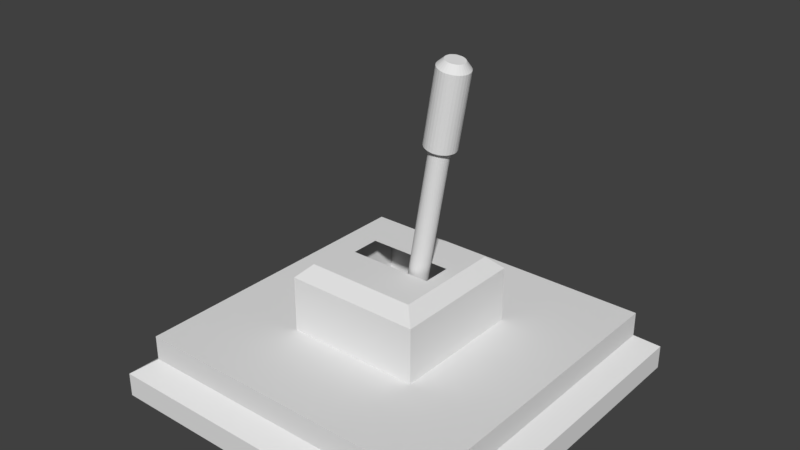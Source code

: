 # Source: Button.blend  (saved by Blender 2.79.0; exported with 4.5.12 LTS)
import bpy
from mathutils import Matrix  # noqa: F401  (used for matrix-valued properties, if any)

bpy.ops.wm.read_factory_settings(use_empty=True)
scene = bpy.context.scene
scene.name = 'Scene'

# ---- collections
col_collection_1 = bpy.data.collections.new('Collection 1'); scene.collection.children.link(col_collection_1)

# ---- materials (node trees are filled in below, after node groups)
mat_buttonmaterial = bpy.data.materials.new('ButtonMaterial')
mat_buttonmaterial.alpha_threshold = 0.0
mat_buttonmaterial.use_transparent_shadow = False
mat_buttonmaterial.roughness = 0.5

# ---- material node trees

# ---- world
world_world = bpy.data.worlds.new('World'); scene.world = world_world
world_world.color = (0.05088, 0.05088, 0.05088)
world_world.use_sun_shadow = False
world_world.sun_shadow_jitter_overblur = 0.0
world_world.cycles.sampling_method = 'MANUAL'

# ---- meshes
me_cylinder = bpy.data.meshes.new('Cylinder')
me_cylinder.from_pydata([(0.0003915, 0.05333, 0.0005989), (0.2553, 0.03551, 1.421), (0.01062, 0.05225, -0.001251), (0.2655, 0.03443, 1.419), (0.02045, 0.04916, -0.003053), (0.2753, 0.03134, 1.417), (0.02949, 0.04418, -0.004738), (0.2844, 0.02637, 1.415), (0.03739, 0.03751, -0.006241), (0.2923, 0.01969, 1.414), (0.04386, 0.02939, -0.007504), (0.2987, 0.01158, 1.413), (0.04865, 0.02015, -0.008478), (0.3035, 0.00233, 1.412), (0.05156, 0.01013, -0.009127), (0.3064, -0.007689, 1.411), (0.05249, -0.0002795, -0.009425), (0.3074, -0.0181, 1.411), (0.05141, -0.01068, -0.009361), (0.3063, -0.0285, 1.411), (0.04835, -0.02067, -0.008937), (0.3032, -0.03848, 1.411), (0.04343, -0.02986, -0.008169), (0.2983, -0.04768, 1.412), (0.03684, -0.03791, -0.007088), (0.2917, -0.05572, 1.413), (0.02884, -0.04449, -0.005734), (0.2837, -0.06231, 1.414), (0.01973, -0.04937, -0.00416), (0.2746, -0.06719, 1.416), (0.009857, -0.05236, -0.002426), (0.2647, -0.07018, 1.418), (-0.0003915, -0.05333, -0.0005989), (0.2545, -0.07115, 1.419), (-0.01062, -0.05225, 0.001251), (0.2442, -0.07007, 1.421), (-0.02045, -0.04916, 0.003053), (0.2344, -0.06698, 1.423), (-0.02949, -0.04418, 0.004738), (0.2254, -0.062, 1.425), (-0.03739, -0.03751, 0.006241), (0.2175, -0.05533, 1.426), (-0.04386, -0.02939, 0.007504), (0.211, -0.04721, 1.428), (-0.04865, -0.02015, 0.008478), (0.2062, -0.03797, 1.429), (-0.05156, -0.01013, 0.009127), (0.2033, -0.02795, 1.429), (-0.05249, 0.0002796, 0.009425), (0.2024, -0.01754, 1.429), (-0.05141, 0.01068, 0.009361), (0.2035, -0.007141, 1.429), (-0.04835, 0.02067, 0.008937), (0.2065, 0.002847, 1.429), (-0.04343, 0.02986, 0.008169), (0.2114, 0.01204, 1.428), (-0.03684, 0.03791, 0.007088), (0.218, 0.02009, 1.427), (-0.02884, 0.04449, 0.005734), (0.226, 0.02668, 1.426), (-0.01973, 0.04937, 0.00416), (0.2351, 0.03156, 1.424), (-0.009857, 0.05236, 0.002426), (0.245, 0.03454, 1.422), (0.2752, 0.06409, 1.438), (0.2591, 0.06578, 1.441), (0.2907, 0.05923, 1.435), (0.3049, 0.05141, 1.433), (0.3173, 0.04091, 1.43), (0.3275, 0.02815, 1.428), (0.335, 0.01361, 1.427), (0.3396, -0.002144, 1.426), (0.341, -0.01851, 1.425), (0.3393, -0.03486, 1.426), (0.3345, -0.05057, 1.426), (0.3268, -0.06502, 1.427), (0.3164, -0.07768, 1.429), (0.3038, -0.08804, 1.431), (0.2895, -0.09571, 1.434), (0.274, -0.1004, 1.436), (0.2579, -0.1019, 1.439), (0.2418, -0.1002, 1.442), (0.2263, -0.09538, 1.445), (0.2121, -0.08755, 1.448), (0.1997, -0.07706, 1.45), (0.1895, -0.06429, 1.452), (0.182, -0.04976, 1.454), (0.1774, -0.034, 1.455), (0.176, -0.01763, 1.455), (0.1777, -0.001282, 1.455), (0.1825, 0.01442, 1.454), (0.1902, 0.02888, 1.453), (0.2006, 0.04153, 1.451), (0.2132, 0.05189, 1.449), (0.2275, 0.05957, 1.447), (0.243, 0.06426, 1.444), (0.3472, 0.05905, 1.839), (0.3311, 0.06075, 1.842), (0.3626, 0.0542, 1.836), (0.3768, 0.04637, 1.834), (0.3893, 0.03588, 1.831), (0.3994, 0.02312, 1.829), (0.407, 0.00858, 1.828), (0.4115, -0.007175, 1.827), (0.413, -0.02354, 1.826), (0.4113, -0.03989, 1.826), (0.4065, -0.0556, 1.827), (0.3987, -0.07006, 1.828), (0.3884, -0.08271, 1.83), (0.3758, -0.09307, 1.832), (0.3615, -0.1007, 1.835), (0.346, -0.1054, 1.837), (0.3298, -0.107, 1.84), (0.3138, -0.1053, 1.843), (0.2983, -0.1004, 1.846), (0.2841, -0.09258, 1.849), (0.2717, -0.08209, 1.851), (0.2615, -0.06933, 1.853), (0.254, -0.05479, 1.855), (0.2494, -0.03903, 1.856), (0.2479, -0.02266, 1.856), (0.2496, -0.006313, 1.856), (0.2544, 0.009392, 1.855), (0.2622, 0.02385, 1.854), (0.2725, 0.0365, 1.852), (0.2851, 0.04686, 1.85), (0.2994, 0.05454, 1.848), (0.315, 0.05923, 1.845), (0.3473, 0.02686, 1.877), (0.3375, 0.0279, 1.879), (0.3568, 0.02388, 1.875), (0.3655, 0.01908, 1.874), (0.3732, 0.01263, 1.872), (0.3794, 0.004802, 1.871), (0.384, -0.004121, 1.87), (0.3868, -0.01379, 1.869), (0.3877, -0.02384, 1.869), (0.3867, -0.03387, 1.869), (0.3837, -0.04351, 1.869), (0.379, -0.05238, 1.87), (0.3726, -0.06015, 1.871), (0.3649, -0.06651, 1.873), (0.3561, -0.07122, 1.874), (0.3466, -0.0741, 1.876), (0.3367, -0.07503, 1.878), (0.3268, -0.07399, 1.879), (0.3174, -0.07101, 1.881), (0.3086, -0.06621, 1.883), (0.301, -0.05977, 1.884), (0.2948, -0.05194, 1.885), (0.2901, -0.04301, 1.886), (0.2873, -0.03334, 1.887), (0.2864, -0.0233, 1.887), (0.2875, -0.01326, 1.887), (0.2904, -0.003622, 1.887), (0.2952, 0.005251, 1.886), (0.3015, 0.01302, 1.885), (0.3093, 0.01938, 1.884), (0.318, 0.02408, 1.882), (0.3276, 0.02696, 1.88)], [], [(0, 1, 3, 2), (2, 3, 5, 4), (4, 5, 7, 6), (6, 7, 9, 8), (8, 9, 11, 10), (10, 11, 13, 12), (12, 13, 15, 14), (14, 15, 17, 16), (16, 17, 19, 18), (18, 19, 21, 20), (20, 21, 23, 22), (22, 23, 25, 24), (24, 25, 27, 26), (26, 27, 29, 28), (28, 29, 31, 30), (30, 31, 33, 32), (32, 33, 35, 34), (34, 35, 37, 36), (36, 37, 39, 38), (38, 39, 41, 40), (40, 41, 43, 42), (42, 43, 45, 44), (44, 45, 47, 46), (46, 47, 49, 48), (48, 49, 51, 50), (50, 51, 53, 52), (52, 53, 55, 54), (54, 55, 57, 56), (56, 57, 59, 58), (58, 59, 61, 60), (25, 23, 75, 76), (60, 61, 63, 62), (62, 63, 1, 0), (0, 2, 4, 6, 8, 10, 12, 14, 16, 18, 20, 22, 24, 26, 28, 30, 32, 34, 36, 38, 40, 42, 44, 46, 48, 50, 52, 54, 56, 58, 60, 62), (71, 70, 102, 103), (43, 41, 84, 85), (61, 59, 93, 94), (17, 15, 71, 72), (35, 33, 80, 81), (53, 51, 89, 90), (9, 7, 67, 68), (27, 25, 76, 77), (45, 43, 85, 86), (63, 61, 94, 95), (19, 17, 72, 73), (37, 35, 81, 82), (55, 53, 90, 91), (11, 9, 68, 69), (29, 27, 77, 78), (47, 45, 86, 87), (3, 1, 65, 64), (1, 63, 95, 65), (21, 19, 73, 74), (39, 37, 82, 83), (57, 55, 91, 92), (13, 11, 69, 70), (31, 29, 78, 79), (49, 47, 87, 88), (5, 3, 64, 66), (23, 21, 74, 75), (41, 39, 83, 84), (59, 57, 92, 93), (15, 13, 70, 71), (33, 31, 79, 80), (51, 49, 88, 89), (7, 5, 66, 67), (106, 105, 137, 138), (85, 84, 116, 117), (72, 71, 103, 104), (86, 85, 117, 118), (73, 72, 104, 105), (87, 86, 118, 119), (74, 73, 105, 106), (88, 87, 119, 120), (75, 74, 106, 107), (89, 88, 120, 121), (76, 75, 107, 108), (90, 89, 121, 122), (77, 76, 108, 109), (91, 90, 122, 123), (78, 77, 109, 110), (64, 65, 97, 96), (92, 91, 123, 124), (79, 78, 110, 111), (66, 64, 96, 98), (93, 92, 124, 125), (80, 79, 111, 112), (67, 66, 98, 99), (94, 93, 125, 126), (81, 80, 112, 113), (68, 67, 99, 100), (95, 94, 126, 127), (82, 81, 113, 114), (69, 68, 100, 101), (65, 95, 127, 97), (83, 82, 114, 115), (70, 69, 101, 102), (84, 83, 115, 116), (128, 129, 159, 158, 157, 156, 155, 154, 153, 152, 151, 150, 149, 148, 147, 146, 145, 144, 143, 142, 141, 140, 139, 138, 137, 136, 135, 134, 133, 132, 131, 130), (120, 119, 151, 152), (107, 106, 138, 139), (121, 120, 152, 153), (108, 107, 139, 140), (122, 121, 153, 154), (109, 108, 140, 141), (123, 122, 154, 155), (110, 109, 141, 142), (96, 97, 129, 128), (124, 123, 155, 156), (111, 110, 142, 143), (98, 96, 128, 130), (125, 124, 156, 157), (112, 111, 143, 144), (99, 98, 130, 131), (126, 125, 157, 158), (113, 112, 144, 145), (100, 99, 131, 132), (127, 126, 158, 159), (114, 113, 145, 146), (101, 100, 132, 133), (97, 127, 159, 129), (115, 114, 146, 147), (102, 101, 133, 134), (116, 115, 147, 148), (103, 102, 134, 135), (117, 116, 148, 149), (104, 103, 135, 136), (118, 117, 149, 150), (105, 104, 136, 137), (119, 118, 150, 151)])
_uv = me_cylinder.uv_layers.new(name='UVMap')
_uv.uv.foreach_set('vector', [0.8375, 0.9238, 0.8375, 0.7945, 0.8391, 0.7945, 0.8391, 0.9238, 0.8391, 0.9238, 0.8391, 0.7945, 0.8406, 0.7945, 0.8406, 0.9238, 0.8406, 0.9238, 0.8406, 0.7945, 0.8418, 0.7945, 0.8418, 0.9238, 0.8669, 0.7945, 0.8669, 0.9238, 0.8655, 0.9238, 0.8655, 0.7945, 0.8655, 0.7945, 0.8655, 0.9238, 0.8639, 0.9238, 0.8639, 0.7945, 0.8639, 0.7945, 0.8639, 0.9238, 0.8621, 0.9238, 0.8621, 0.7945, 0.8621, 0.7945, 0.8621, 0.9238, 0.8604, 0.9238, 0.8604, 0.7945, 0.8604, 0.7945, 0.8604, 0.9238, 0.8587, 0.9238, 0.8587, 0.7945, 0.8587, 0.7945, 0.8587, 0.9238, 0.8571, 0.9238, 0.8571, 0.7945, 0.8571, 0.7945, 0.8571, 0.9238, 0.8556, 0.9238, 0.8556, 0.7945, 0.8556, 0.7945, 0.8556, 0.9238, 0.8544, 0.9238, 0.8544, 0.7945, 0.8783, 0.7945, 0.8783, 0.9238, 0.8768, 0.9238, 0.8768, 0.7945, 0.8768, 0.7945, 0.8768, 0.9238, 0.8752, 0.9238, 0.8752, 0.7945, 0.8752, 0.7945, 0.8752, 0.9238, 0.8735, 0.9238, 0.8735, 0.7945, 0.8735, 0.7945, 0.8735, 0.9238, 0.8717, 0.9238, 0.8717, 0.7945, 0.8717, 0.7945, 0.8717, 0.9238, 0.87, 0.9238, 0.87, 0.7945, 0.87, 0.7945, 0.87, 0.9238, 0.8684, 0.9238, 0.8684, 0.7945, 0.8684, 0.7945, 0.8684, 0.9238, 0.8669, 0.9238, 0.8669, 0.7945, 0.8418, 0.9238, 0.8418, 0.7945, 0.8431, 0.7945, 0.8431, 0.9238, 0.8431, 0.9238, 0.8431, 0.7945, 0.8445, 0.7945, 0.8445, 0.9238, 0.8445, 0.9238, 0.8445, 0.7945, 0.8461, 0.7945, 0.8461, 0.9238, 0.8461, 0.9238, 0.8461, 0.7945, 0.8478, 0.7945, 0.8478, 0.9238, 0.8478, 0.9238, 0.8478, 0.7945, 0.8496, 0.7945, 0.8496, 0.9238, 0.8496, 0.9238, 0.8496, 0.7945, 0.8513, 0.7945, 0.8513, 0.9238, 0.8513, 0.9238, 0.8513, 0.7945, 0.8529, 0.7945, 0.8529, 0.9238, 0.8529, 0.9238, 0.8529, 0.7945, 0.8544, 0.7945, 0.8544, 0.9238, 0.828, 0.9238, 0.828, 0.7945, 0.8293, 0.7945, 0.8293, 0.9238, 0.8293, 0.9238, 0.8293, 0.7945, 0.8307, 0.7945, 0.8307, 0.9238, 0.8307, 0.9238, 0.8307, 0.7945, 0.8323, 0.7945, 0.8323, 0.9238, 0.8323, 0.9238, 0.8323, 0.7945, 0.834, 0.7945, 0.834, 0.9238, 0.5804, 0.905, 0.5821, 0.9037, 0.59, 0.9059, 0.5873, 0.9081, 0.834, 0.9238, 0.834, 0.7945, 0.8358, 0.7945, 0.8358, 0.9238, 0.8358, 0.9238, 0.8358, 0.7945, 0.8375, 0.7945, 0.8375, 0.9238, 0.6803, 0.4109, 0.6936, 0.4123, 0.7061, 0.4151, 0.7174, 0.4191, 0.7269, 0.4242, 0.7345, 0.4302, 0.7396, 0.4369, 0.7423, 0.444, 0.7423, 0.4513, 0.7396, 0.4584, 0.7345, 0.4651, 0.7269, 0.4711, 0.7174, 0.4762, 0.7061, 0.4803, 0.6936, 0.483, 0.6803, 0.4844, 0.6668, 0.4844, 0.6535, 0.483, 0.641, 0.4803, 0.6298, 0.4762, 0.6202, 0.4711, 0.6127, 0.4651, 0.6075, 0.4584, 0.6048, 0.4513, 0.6048, 0.444, 0.6075, 0.4369, 0.6127, 0.4302, 0.6202, 0.4242, 0.6298, 0.4191, 0.641, 0.4151, 0.6535, 0.4123, 0.6668, 0.4109, 0.6296, 0.8168, 0.6344, 0.8168, 0.6344, 0.8808, 0.6296, 0.8808, 0.5562, 0.905, 0.5584, 0.9062, 0.5527, 0.9099, 0.5493, 0.9081, 0.5609, 0.8924, 0.5584, 0.8933, 0.5527, 0.8896, 0.5567, 0.8881, 0.5838, 0.8989, 0.5832, 0.8973, 0.5918, 0.8959, 0.5927, 0.8984, 0.5668, 0.9081, 0.5698, 0.9081, 0.5707, 0.9128, 0.5659, 0.9128, 0.5533, 0.8973, 0.5527, 0.8989, 0.5438, 0.8984, 0.5448, 0.8959, 0.5782, 0.8933, 0.5757, 0.8924, 0.5799, 0.8881, 0.5839, 0.8896, 0.5782, 0.9062, 0.5804, 0.905, 0.5873, 0.9081, 0.5839, 0.9099, 0.5545, 0.9037, 0.5562, 0.905, 0.5493, 0.9081, 0.5466, 0.9059, 0.5637, 0.8917, 0.5609, 0.8924, 0.5567, 0.8881, 0.5612, 0.8871, 0.5838, 0.9006, 0.5838, 0.8989, 0.5927, 0.8984, 0.5927, 0.901, 0.5637, 0.9077, 0.5668, 0.9081, 0.5659, 0.9128, 0.5612, 0.9123, 0.5545, 0.8958, 0.5533, 0.8973, 0.5448, 0.8959, 0.5466, 0.8935, 0.5804, 0.8944, 0.5782, 0.8933, 0.5839, 0.8896, 0.5873, 0.8914, 0.5757, 0.9071, 0.5782, 0.9062, 0.5839, 0.9099, 0.5799, 0.9113, 0.5533, 0.9022, 0.5545, 0.9037, 0.5466, 0.9059, 0.5448, 0.9036, 0.5698, 0.8914, 0.5668, 0.8914, 0.5659, 0.8866, 0.5707, 0.8866, 0.5668, 0.8914, 0.5637, 0.8917, 0.5612, 0.8871, 0.5659, 0.8866, 0.5832, 0.9022, 0.5838, 0.9006, 0.5927, 0.901, 0.5918, 0.9036, 0.5609, 0.9071, 0.5637, 0.9077, 0.5612, 0.9123, 0.5567, 0.9113, 0.5562, 0.8944, 0.5545, 0.8958, 0.5466, 0.8935, 0.5493, 0.8914, 0.5821, 0.8958, 0.5804, 0.8944, 0.5873, 0.8914, 0.59, 0.8935, 0.5728, 0.9077, 0.5757, 0.9071, 0.5799, 0.9113, 0.5754, 0.9123, 0.5527, 0.9006, 0.5533, 0.9022, 0.5448, 0.9036, 0.5438, 0.901, 0.5728, 0.8917, 0.5698, 0.8914, 0.5707, 0.8866, 0.5754, 0.8871, 0.5821, 0.9037, 0.5832, 0.9022, 0.5918, 0.9036, 0.59, 0.9059, 0.5584, 0.9062, 0.5609, 0.9071, 0.5567, 0.9113, 0.5527, 0.9099, 0.5584, 0.8933, 0.5562, 0.8944, 0.5493, 0.8914, 0.5527, 0.8896, 0.5832, 0.8973, 0.5821, 0.8958, 0.59, 0.8935, 0.5918, 0.8959, 0.5698, 0.9081, 0.5728, 0.9077, 0.5754, 0.9123, 0.5707, 0.9128, 0.5527, 0.8989, 0.5527, 0.9006, 0.5438, 0.901, 0.5438, 0.8984, 0.5757, 0.8924, 0.5728, 0.8917, 0.5754, 0.8871, 0.5799, 0.8881, 0.6334, 0.8899, 0.6361, 0.892, 0.6277, 0.8944, 0.6261, 0.8931, 0.57, 0.8168, 0.5744, 0.8168, 0.5744, 0.8808, 0.57, 0.8808, 0.6249, 0.8168, 0.6296, 0.8168, 0.6296, 0.8808, 0.6249, 0.8808, 0.5652, 0.8168, 0.57, 0.8168, 0.57, 0.8808, 0.5652, 0.8808, 0.6204, 0.8168, 0.6249, 0.8168, 0.6249, 0.8808, 0.6204, 0.8808, 0.5604, 0.8168, 0.5652, 0.8168, 0.5652, 0.8808, 0.5604, 0.8808, 0.6164, 0.8168, 0.6204, 0.8168, 0.6204, 0.8808, 0.6164, 0.8808, 0.5557, 0.8168, 0.5604, 0.8168, 0.5604, 0.8808, 0.5557, 0.8808, 0.613, 0.8168, 0.6164, 0.8168, 0.6164, 0.8808, 0.613, 0.8808, 0.5512, 0.8168, 0.5557, 0.8168, 0.5557, 0.8808, 0.5512, 0.8808, 0.609, 0.8168, 0.613, 0.8168, 0.613, 0.8808, 0.609, 0.8808, 0.5472, 0.8168, 0.5512, 0.8168, 0.5512, 0.8808, 0.5472, 0.8808, 0.6046, 0.8168, 0.609, 0.8168, 0.609, 0.8808, 0.6046, 0.8808, 0.5438, 0.8168, 0.5472, 0.8168, 0.5472, 0.8808, 0.5438, 0.8808, 0.5998, 0.8168, 0.6046, 0.8168, 0.6046, 0.8808, 0.5998, 0.8808, 0.6748, 0.8866, 0.6703, 0.8866, 0.6703, 0.8227, 0.6748, 0.8227, 0.6516, 0.8866, 0.6476, 0.8866, 0.6476, 0.8227, 0.6516, 0.8227, 0.595, 0.8168, 0.5998, 0.8168, 0.5998, 0.8808, 0.595, 0.8808, 0.6788, 0.8866, 0.6748, 0.8866, 0.6748, 0.8227, 0.6788, 0.8227, 0.6561, 0.8866, 0.6516, 0.8866, 0.6516, 0.8227, 0.6561, 0.8227, 0.5903, 0.8168, 0.595, 0.8168, 0.595, 0.8808, 0.5903, 0.8808, 0.6822, 0.8866, 0.6788, 0.8866, 0.6788, 0.8227, 0.6822, 0.8227, 0.6608, 0.8866, 0.6561, 0.8866, 0.6561, 0.8227, 0.6608, 0.8227, 0.5858, 0.8168, 0.5903, 0.8168, 0.5903, 0.8808, 0.5858, 0.8808, 0.6436, 0.8168, 0.6476, 0.8168, 0.6476, 0.8808, 0.6436, 0.8808, 0.6656, 0.8866, 0.6608, 0.8866, 0.6608, 0.8227, 0.6656, 0.8227, 0.5818, 0.8168, 0.5858, 0.8168, 0.5858, 0.8808, 0.5818, 0.8808, 0.6391, 0.8168, 0.6436, 0.8168, 0.6436, 0.8808, 0.6391, 0.8808, 0.6703, 0.8866, 0.6656, 0.8866, 0.6656, 0.8227, 0.6703, 0.8227, 0.5784, 0.8168, 0.5818, 0.8168, 0.5818, 0.8808, 0.5784, 0.8808, 0.6344, 0.8168, 0.6391, 0.8168, 0.6391, 0.8808, 0.6344, 0.8808, 0.5744, 0.8168, 0.5784, 0.8168, 0.5784, 0.8808, 0.5744, 0.8808, 0.6215, 0.9054, 0.6188, 0.906, 0.6159, 0.9063, 0.6129, 0.9063, 0.61, 0.906, 0.6073, 0.9054, 0.6049, 0.9045, 0.6028, 0.9034, 0.6011, 0.9021, 0.6, 0.9006, 0.5994, 0.899, 0.5994, 0.8975, 0.6, 0.8959, 0.6011, 0.8944, 0.6028, 0.8931, 0.6049, 0.892, 0.6073, 0.8911, 0.61, 0.8905, 0.6129, 0.8902, 0.6159, 0.8902, 0.6188, 0.8905, 0.6215, 0.8911, 0.624, 0.892, 0.6261, 0.8931, 0.6277, 0.8944, 0.6289, 0.8959, 0.6294, 0.8975, 0.6294, 0.899, 0.6289, 0.9006, 0.6277, 0.9021, 0.6261, 0.9034, 0.624, 0.9045, 0.5557, 0.8808, 0.5604, 0.8808, 0.5613, 0.8866, 0.5584, 0.8866, 0.63, 0.8881, 0.6334, 0.8899, 0.6261, 0.8931, 0.624, 0.892, 0.5512, 0.8808, 0.5557, 0.8808, 0.5584, 0.8866, 0.5557, 0.8866, 0.626, 0.8866, 0.63, 0.8881, 0.624, 0.892, 0.6215, 0.8911, 0.5954, 0.9066, 0.5927, 0.9044, 0.6011, 0.9021, 0.6028, 0.9034, 0.6046, 0.8808, 0.609, 0.8808, 0.6045, 0.8866, 0.6018, 0.8866, 0.5988, 0.9084, 0.5954, 0.9066, 0.6028, 0.9034, 0.6049, 0.9045, 0.5998, 0.8808, 0.6046, 0.8808, 0.6018, 0.8866, 0.5989, 0.8866, 0.6748, 0.8227, 0.6703, 0.8227, 0.6676, 0.8168, 0.6703, 0.8168, 0.6028, 0.9098, 0.5988, 0.9084, 0.6049, 0.9045, 0.6073, 0.9054, 0.595, 0.8808, 0.5998, 0.8808, 0.5989, 0.8866, 0.5959, 0.8866, 0.63, 0.9084, 0.626, 0.9098, 0.6215, 0.9054, 0.624, 0.9045, 0.6561, 0.8227, 0.6516, 0.8227, 0.6561, 0.8168, 0.6588, 0.8168, 0.5903, 0.8808, 0.595, 0.8808, 0.5959, 0.8866, 0.593, 0.8866, 0.6334, 0.9066, 0.63, 0.9084, 0.624, 0.9045, 0.6261, 0.9034, 0.6608, 0.8227, 0.6561, 0.8227, 0.6588, 0.8168, 0.6617, 0.8168, 0.5858, 0.8808, 0.5903, 0.8808, 0.593, 0.8866, 0.5903, 0.8866, 0.6361, 0.9044, 0.6334, 0.9066, 0.6261, 0.9034, 0.6277, 0.9021, 0.6656, 0.8227, 0.6608, 0.8227, 0.6617, 0.8168, 0.6647, 0.8168, 0.5988, 0.8881, 0.6028, 0.8866, 0.6073, 0.8911, 0.6049, 0.892, 0.6391, 0.8808, 0.6436, 0.8808, 0.6391, 0.8866, 0.6364, 0.8866, 0.6703, 0.8227, 0.6656, 0.8227, 0.6647, 0.8168, 0.6676, 0.8168, 0.5954, 0.8899, 0.5988, 0.8881, 0.6049, 0.892, 0.6028, 0.8931, 0.6344, 0.8808, 0.6391, 0.8808, 0.6364, 0.8866, 0.6335, 0.8866, 0.5927, 0.892, 0.5954, 0.8899, 0.6028, 0.8931, 0.6011, 0.8944, 0.6296, 0.8808, 0.6344, 0.8808, 0.6335, 0.8866, 0.6305, 0.8866, 0.57, 0.8808, 0.5744, 0.8808, 0.5699, 0.8866, 0.5672, 0.8866, 0.6249, 0.8808, 0.6296, 0.8808, 0.6305, 0.8866, 0.6276, 0.8866, 0.5652, 0.8808, 0.57, 0.8808, 0.5672, 0.8866, 0.5643, 0.8866, 0.6204, 0.8808, 0.6249, 0.8808, 0.6276, 0.8866, 0.6249, 0.8866, 0.5604, 0.8808, 0.5652, 0.8808, 0.5643, 0.8866, 0.5613, 0.8866])
me_cylinder.materials.append(mat_buttonmaterial)
me_cylinder.use_remesh_preserve_volume = False
me_cylinder.use_remesh_preserve_attributes = False
me_cylinder.use_mirror_vertex_groups = False
me_cylinder.update()
me_plane = bpy.data.meshes.new('Plane')
me_plane.from_pydata([(-1.0, -1.0, 0.0), (1.0, -1.0, 0.0), (-1.0, 1.0, 0.0), (1.0, 1.0, 0.0), (-1.0, -1.0, 0.1348), (1.0, -1.0, 0.1348), (-1.0, 1.0, 0.1348), (1.0, 1.0, 0.1348), (-0.8886, -0.8886, 0.2172), (0.8886, -0.8886, 0.2172), (-0.8886, 0.8886, 0.2172), (0.8886, 0.8886, 0.2172), (-0.8886, -0.8886, 0.3556), (0.8886, -0.8886, 0.3556), (-0.8886, 0.8886, 0.3556), (0.8886, 0.8886, 0.3556), (-0.3798, -0.3798, 0.3556), (0.3798, -0.3798, 0.3556), (-0.3798, 0.3798, 0.3556), (0.3798, 0.3798, 0.3556), (0.2348, 0.07983, 0.7384), (0.2348, -0.07983, 0.7384), (-0.2348, 0.07983, 0.7384), (-0.2348, -0.07983, 0.7384), (-0.3798, -0.3798, 0.6658), (-0.3072, -0.3072, 0.7384), (0.3798, -0.3798, 0.6658), (0.3072, -0.3072, 0.7384), (-0.3072, 0.3072, 0.7384), (-0.3798, 0.3798, 0.6658), (0.3798, 0.3798, 0.6658), (0.3072, 0.3072, 0.7384)], [], [(7, 6, 10, 11), (3, 2, 6, 7), (0, 1, 5, 4), (1, 3, 7, 5), (2, 0, 4, 6), (9, 11, 15, 13), (4, 5, 9, 8), (5, 7, 11, 9), (6, 4, 8, 10), (14, 12, 16, 18), (10, 8, 12, 14), (11, 10, 14, 15), (8, 9, 13, 12), (15, 14, 18, 19), (12, 13, 17, 16), (13, 15, 19, 17), (16, 17, 26, 24), (17, 19, 30, 26), (19, 18, 29, 30), (27, 31, 20, 21), (29, 24, 25, 28), (24, 26, 27, 25), (26, 30, 31, 27), (30, 29, 28, 31), (18, 16, 24, 29), (28, 25, 23, 22), (25, 27, 21, 23), (31, 28, 22, 20)])
_uv = me_plane.uv_layers.new(name='UVMap')
_uv.uv.foreach_set('vector', [0.1441, 0.5246, 0.1441, 0.6203, 0.1381, 0.615, 0.1381, 0.5299, 0.1585, 0.5609, 0.1585, 0.6567, 0.1513, 0.6567, 0.1513, 0.5609, 0.1585, 0.6567, 0.1585, 0.5609, 0.1657, 0.5609, 0.1657, 0.6567, 0.1513, 0.5609, 0.1513, 0.6567, 0.1441, 0.6567, 0.1441, 0.5609, 0.1729, 0.5609, 0.1729, 0.6567, 0.1657, 0.6567, 0.1657, 0.5609, 0.1952, 0.5609, 0.1952, 0.646, 0.1878, 0.646, 0.1878, 0.5609, 0.03707, 0.6203, 0.03707, 0.5246, 0.04303, 0.5299, 0.04303, 0.615, 0.03707, 0.5246, 0.1441, 0.5246, 0.1381, 0.5299, 0.04303, 0.5299, 0.1441, 0.6203, 0.03707, 0.6203, 0.04303, 0.615, 0.1381, 0.615, 0.1322, 0.7054, 0.03707, 0.7054, 0.06429, 0.6811, 0.1049, 0.6811, 0.1878, 0.5609, 0.1878, 0.646, 0.1803, 0.646, 0.1803, 0.5609, 0.1952, 0.646, 0.1952, 0.5609, 0.2026, 0.5609, 0.2026, 0.646, 0.1729, 0.646, 0.1729, 0.5609, 0.1803, 0.5609, 0.1803, 0.646, 0.1322, 0.6203, 0.1322, 0.7054, 0.1049, 0.6811, 0.1049, 0.6447, 0.03707, 0.7054, 0.03707, 0.6203, 0.06429, 0.6447, 0.06429, 0.6811, 0.03707, 0.6203, 0.1322, 0.6203, 0.1049, 0.6447, 0.06429, 0.6447, 0.1847, 0.5609, 0.1847, 0.5246, 0.2013, 0.5246, 0.2013, 0.5609, 0.1895, 0.646, 0.1895, 0.6824, 0.1729, 0.6824, 0.1729, 0.646, 0.2179, 0.5246, 0.2179, 0.5609, 0.2013, 0.5609, 0.2013, 0.5246, 0.148, 0.528, 0.1808, 0.528, 0.1687, 0.5315, 0.1601, 0.5315, 0.1847, 0.5609, 0.1441, 0.5609, 0.148, 0.5575, 0.1808, 0.5575, 0.1441, 0.5609, 0.1441, 0.5246, 0.148, 0.528, 0.148, 0.5575, 0.1441, 0.5246, 0.1847, 0.5246, 0.1808, 0.528, 0.148, 0.528, 0.1847, 0.5246, 0.1847, 0.5609, 0.1808, 0.5575, 0.1808, 0.528, 0.2061, 0.646, 0.2061, 0.6824, 0.1895, 0.6824, 0.1895, 0.646, 0.1808, 0.5575, 0.148, 0.5575, 0.1601, 0.554, 0.1687, 0.554, 0.148, 0.5575, 0.148, 0.528, 0.1601, 0.5315, 0.1601, 0.554, 0.1808, 0.528, 0.1808, 0.5575, 0.1687, 0.554, 0.1687, 0.5315])
me_plane.materials.append(mat_buttonmaterial)
me_plane.use_remesh_preserve_volume = False
me_plane.use_remesh_preserve_attributes = False
me_plane.use_mirror_vertex_groups = False
me_plane.update()

# ---- objects
ob_cylinder = bpy.data.objects.new('Cylinder', me_cylinder)
ob_plane = bpy.data.objects.new('Plane', me_plane)

# ---- transforms, parenting, visibility, modifiers, constraints
ob_cylinder.location = (0.0, 0.0, 0.0)
ob_cylinder.lineart.crease_threshold = 0.0
ob_plane.location = (0.0, 0.0, 0.0)
ob_plane.lineart.crease_threshold = 0.0

# ---- collection membership
col_collection_1.objects.link(ob_cylinder)
col_collection_1.objects.link(ob_plane)

# ---- scene / render settings (as saved in the file)
scene.frame_start = 1; scene.frame_end = 250; scene.frame_set(1)
scene.render.engine = 'BLENDER_EEVEE_NEXT'
scene.render.resolution_percentage = 50
scene.render.dither_intensity = 0.0
scene.cycles.use_denoising = False
scene.cycles.samples = 128
scene.cycles.sampling_pattern = 'TABULATED_SOBOL'
scene.cycles.use_adaptive_sampling = False
scene.cycles.use_light_tree = False
scene.cycles.blur_glossy = 0.0
scene.cycles.sample_clamp_indirect = 0.0
scene.view_settings.view_transform = 'Standard'
bpy.context.view_layer.update()

# ---- added for rendering (the .blend has no active camera and no usable light): camera, sun
cam_auto = bpy.data.cameras.new('AutoCamera')
cam_auto.lens = 50.0
cam_auto.sensor_width = 36.0
cam_auto.clip_end = 1000.0
ob_auto_camera = bpy.data.objects.new('AutoCamera', cam_auto)
scene.collection.objects.link(ob_auto_camera)
ob_auto_camera.location = (3.15082, -3.78098, 3.45954)
ob_auto_camera.rotation_euler = (1.09748, -7.21219e-08, 0.694738)
scene.camera = ob_auto_camera
light_auto_sun = bpy.data.lights.new('AutoSun', 'SUN')
light_auto_sun.energy = 3.0
light_auto_sun.angle = 0.0523599
ob_auto_sun = bpy.data.objects.new('AutoSun', light_auto_sun)
scene.collection.objects.link(ob_auto_sun)
ob_auto_sun.rotation_euler = (0.872665, 0.174533, 0.523599)
bpy.context.view_layer.update()
